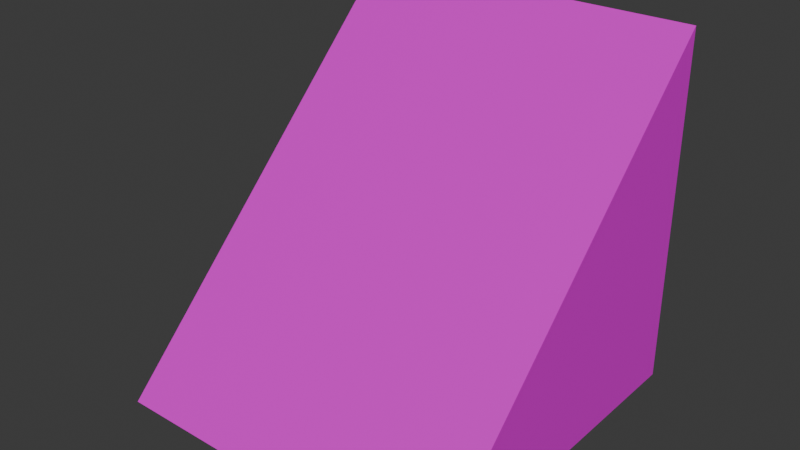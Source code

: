 # Source: RampaConLat.blend  (saved by Blender 4.1.24; exported with 4.5.12 LTS)
import bpy
from mathutils import Matrix  # noqa: F401  (used for matrix-valued properties, if any)

bpy.ops.wm.read_factory_settings(use_empty=True)
scene = bpy.context.scene
scene.name = 'Scene'

# ---- collections
col_collection = bpy.data.collections.new('Collection'); scene.collection.children.link(col_collection)

# ---- materials (node trees are filled in below, after node groups)
mat_material = bpy.data.materials.new('Material')
mat_material.alpha_threshold = 0.0
mat_material.use_transparent_shadow = False
mat_material.roughness = 0.5
mat_material.line_color = (0.0, 0.0, 0.0, 1.0)

# ---- material node trees
mat_material.use_nodes = True; mat_material.node_tree.nodes.clear()
_N = mat_material.node_tree.nodes; _L = mat_material.node_tree.links
n0 = _N.new('ShaderNodeOutputMaterial'); n0.name = 'Material Output'; n0.location = (300, 300)
n1 = _N.new('ShaderNodeBsdfPrincipled'); n1.name = 'Principled BSDF'; n1.location = (10, 300)
n1.inputs[0].default_value = (0.7991, 0.0, 0.7305, 1.0)
n1.inputs[3].default_value = 1.45
_L.new(n1.outputs[0], n0.inputs[0])
n0.is_active_output = True

# ---- world
world_world = bpy.data.worlds.new('World'); scene.world = world_world
world_world.use_nodes = True; world_world.node_tree.nodes.clear()
_N = world_world.node_tree.nodes; _L = world_world.node_tree.links
n0 = _N.new('ShaderNodeOutputWorld'); n0.name = 'World Output'; n0.location = (300, 300)
n1 = _N.new('ShaderNodeBackground'); n1.name = 'Background'; n1.location = (10, 300)
n1.inputs[0].default_value = (0.05088, 0.05088, 0.05088, 1.0)
_L.new(n1.outputs[0], n0.inputs[0])
n0.is_active_output = True
world_world.color = (0.05088, 0.05088, 0.05088)
world_world.use_sun_shadow = False
world_world.sun_shadow_jitter_overblur = 0.0

# ---- meshes
me_cube = bpy.data.meshes.new('Cube')
me_cube.from_pydata([(1.0, 1.0, 1.0), (1.0, 1.0, -1.0), (1.0, -1.0, -1.0), (-1.0, 1.0, 1.0), (-1.0, 1.0, -1.0), (-1.0, -1.0, -1.0)], [], [(1, 0, 2), (2, 0, 3, 5), (4, 5, 3)])
_uv = me_cube.uv_layers.new(name='UVMap')
_uv.uv.foreach_set('vector', [0.375, 0.5, 0.625, 0.5, 0.375, 0.75, 0.375, 0.75, 0.625, 0.5, 0.625, 0.25, 0.125, 0.75, 0.375, 0.25, 0.125, 0.75, 0.625, 0.25])
me_cube.materials.append(mat_material)
me_cube.use_mirror_vertex_groups = False
me_cube.update()

# ---- objects
ob_rampaconlat = bpy.data.objects.new('RampaConLat', me_cube)

# ---- transforms, parenting, visibility, modifiers, constraints
ob_rampaconlat.location = (0.0, 0.0, 0.0)
ob_rampaconlat.scale = (0.5, 0.5, 0.5)
ob_rampaconlat.lock_rotations_4d = False
ob_rampaconlat.empty_display_type = 'ARROWS'
ob_rampaconlat.lineart.crease_threshold = 0.0

# ---- collection membership
col_collection.objects.link(ob_rampaconlat)

# ---- scene / render settings (as saved in the file)
scene.frame_start = 1; scene.frame_end = 250; scene.frame_set(1)
scene.render.engine = 'BLENDER_EEVEE_NEXT'
scene.cycles.sampling_pattern = 'TABULATED_SOBOL'
scene.eevee.ray_tracing_options.trace_max_roughness = 0.0
bpy.context.view_layer.update()

# ---- added for rendering (the .blend has no active camera and no usable light): camera, sun
cam_auto = bpy.data.cameras.new('AutoCamera')
cam_auto.lens = 50.0
cam_auto.sensor_width = 36.0
cam_auto.clip_end = 1000.0
ob_auto_camera = bpy.data.objects.new('AutoCamera', cam_auto)
scene.collection.objects.link(ob_auto_camera)
ob_auto_camera.location = (1.60254, -1.92304, 1.28203)
ob_auto_camera.rotation_euler = (1.09748, -7.21219e-08, 0.694738)
scene.camera = ob_auto_camera
light_auto_sun = bpy.data.lights.new('AutoSun', 'SUN')
light_auto_sun.energy = 3.0
light_auto_sun.angle = 0.0523599
ob_auto_sun = bpy.data.objects.new('AutoSun', light_auto_sun)
scene.collection.objects.link(ob_auto_sun)
ob_auto_sun.rotation_euler = (0.872665, 0.174533, 0.523599)
bpy.context.view_layer.update()
